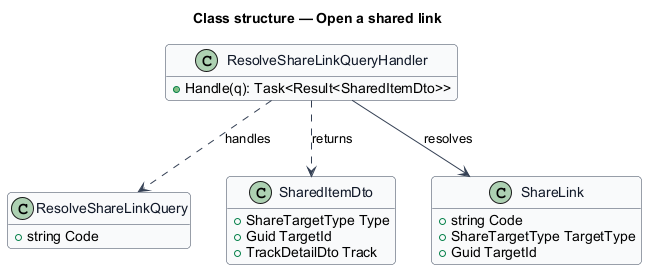

The diagram above was rendered by PlantUML. Its source (embedded in the PNG):
@startuml
skinparam backgroundColor #FFFFFF
skinparam shadowing false
skinparam roundcorner 8
skinparam defaultFontName Arial
skinparam ArrowColor #344054
skinparam class {
  BorderColor #344054
  FontColor #101828
  BackgroundColor #F9FAFB
}
hide empty members
title Class structure — Open a shared link

class ResolveShareLinkQuery {
  +string Code
}
class ResolveShareLinkQueryHandler {
  +Handle(q): Task<Result<SharedItemDto>>
}
class SharedItemDto {
  +ShareTargetType Type
  +Guid TargetId
  +TrackDetailDto Track
}
class ShareLink {
  +string Code
  +ShareTargetType TargetType
  +Guid TargetId
}
ResolveShareLinkQueryHandler ..> ResolveShareLinkQuery : handles
ResolveShareLinkQueryHandler --> ShareLink : resolves
ResolveShareLinkQueryHandler ..> SharedItemDto : returns
@enduml